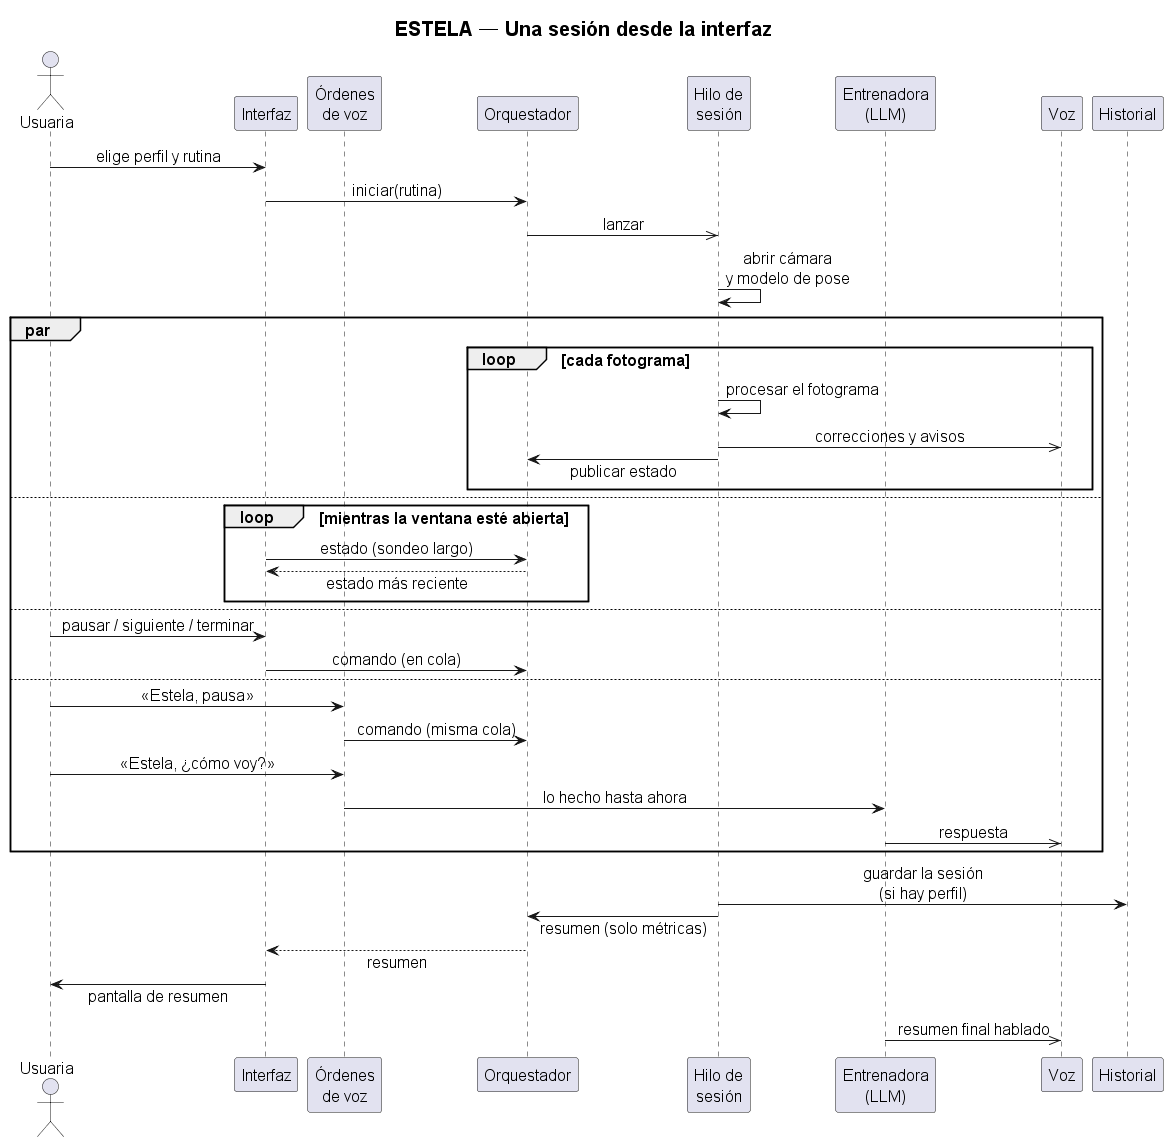

The diagram above was rendered by PlantUML. Its source (embedded in the PNG):
@startuml SECUENCIA_sesion_desde_interfaz_corto
' Versión corta de SECUENCIA_sesion_desde_interfaz.wsd para diapositivas —
' rama feature/mac-flujo (commit 8248abb). Frente a la de test añade las
' órdenes de voz, «¿cómo voy?» y el resumen hablado de la entrenadora.

title ESTELA — Una sesión desde la interfaz

skinparam shadowing false
skinparam defaultFontSize 16
skinparam titleFontSize 20
skinparam sequenceMessageAlign center
skinparam responseMessageBelowArrow true

actor "Usuaria" as USU
participant "Interfaz" as UI
participant "Órdenes\nde voz" as ESC
participant "Orquestador" as ORQ
participant "Hilo de\nsesión" as HILO
participant "Entrenadora\n(LLM)" as ENT
participant "Voz" as VOZ
participant "Historial" as HIS

USU -> UI : elige perfil y rutina
UI -> ORQ : iniciar(rutina)
ORQ ->> HILO : lanzar
HILO -> HILO : abrir cámara\ny modelo de pose

par
  loop cada fotograma
    HILO -> HILO : procesar el fotograma
    HILO ->> VOZ : correcciones y avisos
    HILO -> ORQ : publicar estado
  end
else
  loop mientras la ventana esté abierta
    UI -> ORQ : estado (sondeo largo)
    ORQ --> UI : estado más reciente
  end
else
  USU -> UI : pausar / siguiente / terminar
  UI -> ORQ : comando (en cola)
else
  USU -> ESC : «Estela, pausa»
  ESC -> ORQ : comando (misma cola)
  USU -> ESC : «Estela, ¿cómo voy?»
  ESC -> ENT : lo hecho hasta ahora
  ENT ->> VOZ : respuesta
end

HILO -> HIS : guardar la sesión\n(si hay perfil)
HILO -> ORQ : resumen (solo métricas)
ORQ --> UI : resumen
UI -> USU : pantalla de resumen
ENT ->> VOZ : resumen final hablado
@enduml